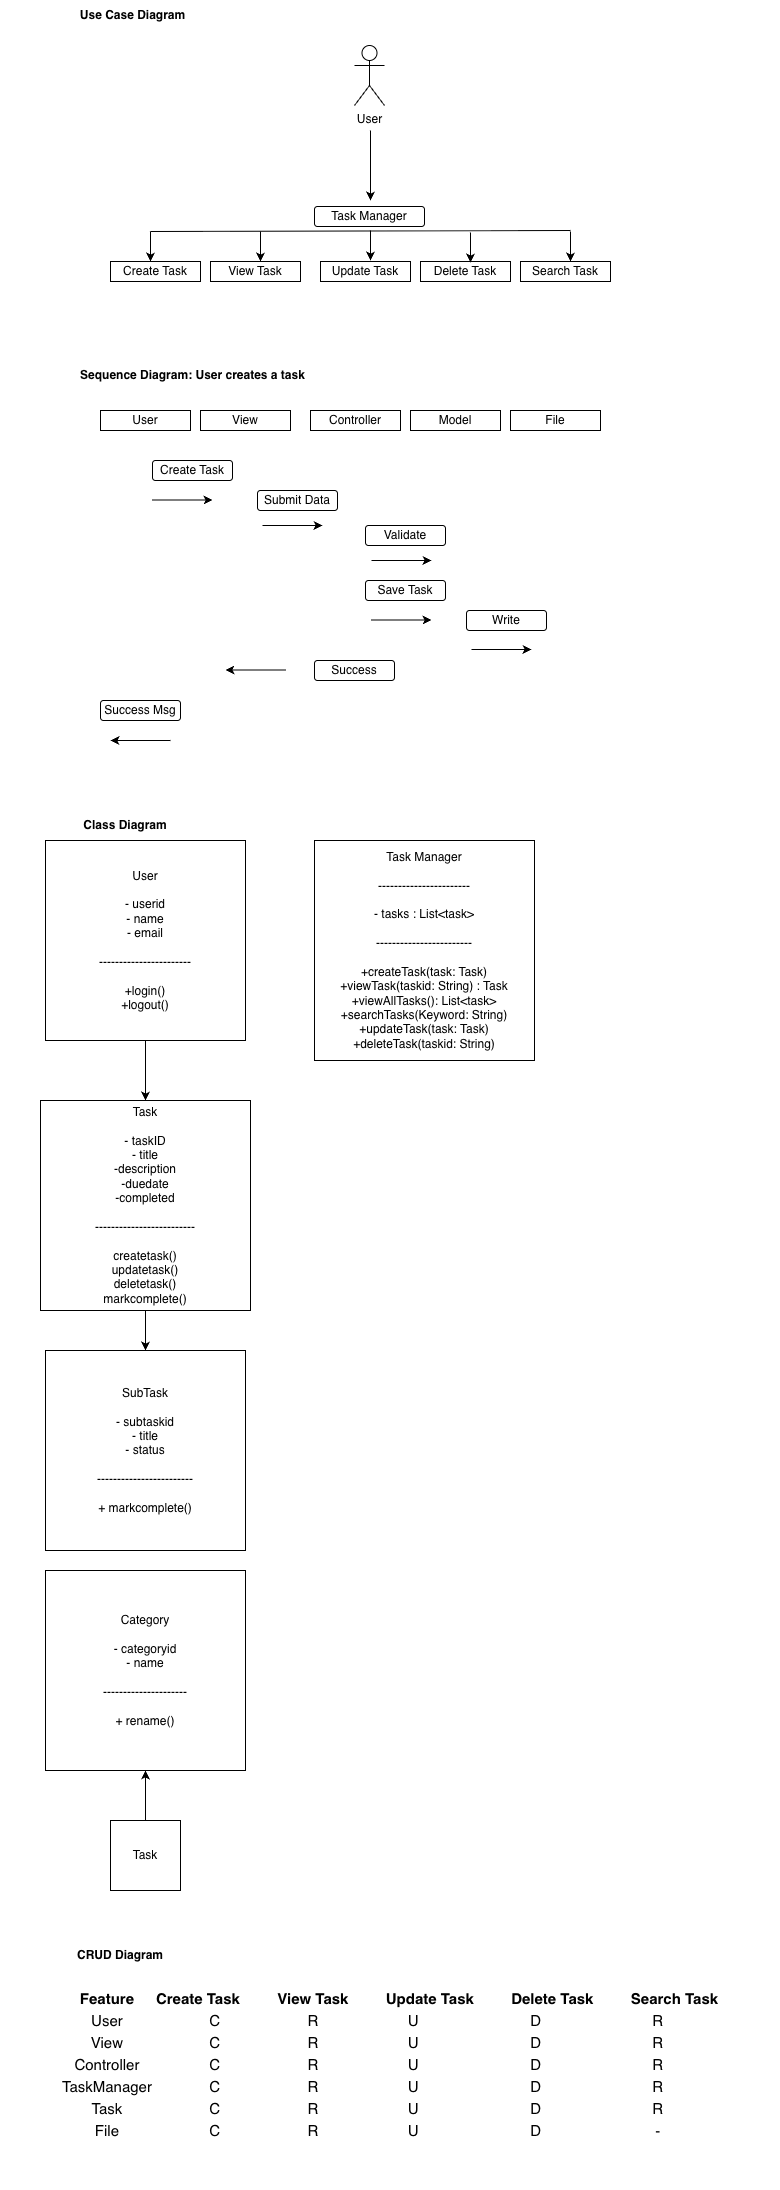

The diagram above was exported from draw.io. Its source (the exported page's mxGraphModel, read from the mxfile embedded in the PNG):
<mxGraphModel dx="709" dy="554" grid="1" gridSize="10" guides="1" tooltips="1" connect="1" arrows="1" fold="1" page="1" pageScale="1" pageWidth="827" pageHeight="1169" math="0" shadow="0">
  <root>
    <mxCell id="0" />
    <mxCell id="1" parent="0" />
    <mxCell id="nAOoPZYylBGu9f-NOg6F-3" edge="1" parent="1" style="edgeStyle=orthogonalEdgeStyle;rounded=0;orthogonalLoop=1;jettySize=auto;html=1;" value="">
      <mxGeometry relative="1" as="geometry">
        <mxPoint x="380" y="170" as="sourcePoint" />
        <mxPoint x="380" y="240" as="targetPoint" />
      </mxGeometry>
    </mxCell>
    <mxCell id="ilOiTmHryPLuIKD89X-J-1" edge="1" parent="1" style="endArrow=none;html=1;rounded=0;" value="">
      <mxGeometry height="50" relative="1" width="50" as="geometry">
        <mxPoint x="160" y="271" as="sourcePoint" />
        <mxPoint x="580" y="270" as="targetPoint" />
      </mxGeometry>
    </mxCell>
    <mxCell id="ilOiTmHryPLuIKD89X-J-2" parent="1" style="rounded=0;whiteSpace=wrap;html=1;" value="Create Task" vertex="1">
      <mxGeometry height="20" width="90" x="120" y="301" as="geometry" />
    </mxCell>
    <mxCell id="ilOiTmHryPLuIKD89X-J-3" parent="1" style="rounded=0;whiteSpace=wrap;html=1;" value="View Task&lt;span style=&quot;color: rgba(0, 0, 0, 0); font-family: monospace; font-size: 0px; text-align: start; white-space: nowrap;&quot;&gt;%3CmxGraphModel%3E%3Croot%3E%3CmxCell%20id%3D%220%22%2F%3E%3CmxCell%20id%3D%221%22%20parent%3D%220%22%2F%3E%3CmxCell%20id%3D%222%22%20parent%3D%221%22%20style%3D%22rounded%3D0%3BwhiteSpace%3Dwrap%3Bhtml%3D1%3B%22%20value%3D%22Create%20Task%22%20vertex%3D%221%22%3E%3CmxGeometry%20height%3D%2220%22%20width%3D%2290%22%20x%3D%22180%22%20y%3D%22270%22%20as%3D%22geometry%22%2F%3E%3C%2FmxCell%3E%3C%2Froot%3E%3C%2FmxGraphModel%3E&lt;/span&gt;" vertex="1">
      <mxGeometry height="20" width="90" x="220" y="301" as="geometry" />
    </mxCell>
    <mxCell id="ilOiTmHryPLuIKD89X-J-4" parent="1" style="rounded=0;whiteSpace=wrap;html=1;" value="Update Task" vertex="1">
      <mxGeometry height="20" width="90" x="330" y="301" as="geometry" />
    </mxCell>
    <mxCell id="ilOiTmHryPLuIKD89X-J-5" parent="1" style="rounded=0;whiteSpace=wrap;html=1;" value="Delete Task" vertex="1">
      <mxGeometry height="20" width="90" x="430" y="301" as="geometry" />
    </mxCell>
    <mxCell id="ilOiTmHryPLuIKD89X-J-6" edge="1" parent="1" style="endArrow=classic;html=1;rounded=0;" value="">
      <mxGeometry height="50" relative="1" width="50" as="geometry">
        <mxPoint x="160" y="271" as="sourcePoint" />
        <mxPoint x="160" y="301" as="targetPoint" />
      </mxGeometry>
    </mxCell>
    <mxCell id="ilOiTmHryPLuIKD89X-J-7" edge="1" parent="1" style="endArrow=classic;html=1;rounded=0;" value="">
      <mxGeometry height="50" relative="1" width="50" as="geometry">
        <mxPoint x="270" y="271" as="sourcePoint" />
        <mxPoint x="270" y="301" as="targetPoint" />
      </mxGeometry>
    </mxCell>
    <mxCell id="ilOiTmHryPLuIKD89X-J-8" edge="1" parent="1" style="endArrow=classic;html=1;rounded=0;" value="">
      <mxGeometry height="50" relative="1" width="50" as="geometry">
        <mxPoint x="480" y="272" as="sourcePoint" />
        <mxPoint x="480" y="302" as="targetPoint" />
      </mxGeometry>
    </mxCell>
    <mxCell id="ilOiTmHryPLuIKD89X-J-9" edge="1" parent="1" style="endArrow=classic;html=1;rounded=0;" value="">
      <mxGeometry height="50" relative="1" width="50" as="geometry">
        <mxPoint x="580" y="271" as="sourcePoint" />
        <mxPoint x="580" y="301" as="targetPoint" />
      </mxGeometry>
    </mxCell>
    <mxCell id="ilOiTmHryPLuIKD89X-J-10" parent="1" style="shape=umlActor;verticalLabelPosition=bottom;verticalAlign=top;html=1;outlineConnect=0;" value="User" vertex="1">
      <mxGeometry height="60" width="30" x="364" y="85" as="geometry" />
    </mxCell>
    <mxCell id="ilOiTmHryPLuIKD89X-J-15" parent="1" style="rounded=1;whiteSpace=wrap;html=1;" value="Task Manager" vertex="1">
      <mxGeometry height="20" width="110" x="324" y="246" as="geometry" />
    </mxCell>
    <mxCell id="ilOiTmHryPLuIKD89X-J-16" parent="1" style="rounded=0;whiteSpace=wrap;html=1;" value="Search Task" vertex="1">
      <mxGeometry height="20" width="90" x="530" y="301" as="geometry" />
    </mxCell>
    <mxCell id="ilOiTmHryPLuIKD89X-J-17" edge="1" parent="1" style="endArrow=classic;html=1;rounded=0;" value="">
      <mxGeometry height="50" relative="1" width="50" as="geometry">
        <mxPoint x="380" y="270" as="sourcePoint" />
        <mxPoint x="380" y="300" as="targetPoint" />
      </mxGeometry>
    </mxCell>
    <mxCell id="ilOiTmHryPLuIKD89X-J-20" parent="1" style="text;html=1;whiteSpace=wrap;strokeColor=none;fillColor=none;align=center;verticalAlign=middle;rounded=0;" value="&lt;b&gt;Use Case Diagram&lt;span style=&quot;color: rgba(0, 0, 0, 0); font-family: monospace; font-size: 0px; text-align: start; white-space: nowrap;&quot;&gt;%3CmxGraphModel%3E%3Croot%3E%3CmxCell%20id%3D%220%22%2F%3E%3CmxCell%20id%3D%221%22%20parent%3D%220%22%2F%3E%3CmxCell%20id%3D%222%22%20parent%3D%221%22%20style%3D%22shape%3DumlActor%3BverticalLabelPosition%3Dbottom%3BverticalAlign%3Dtop%3Bhtml%3D1%3BoutlineConnect%3D0%3B%22%20value%3D%22User%22%20vertex%3D%221%22%3E%3CmxGeometry%20height%3D%2260%22%20width%3D%2230%22%20x%3D%22364%22%20y%3D%2285%22%20as%3D%22geometry%22%2F%3E%3C%2FmxCell%3E%3C%2Froot%3E%3C%2FmxGraphModel%3E&lt;/span&gt;&lt;/b&gt;" vertex="1">
      <mxGeometry height="30" width="125" x="80" y="40" as="geometry" />
    </mxCell>
    <mxCell id="ilOiTmHryPLuIKD89X-J-23" parent="1" style="text;html=1;whiteSpace=wrap;strokeColor=none;fillColor=none;align=center;verticalAlign=middle;rounded=0;" value="&lt;b&gt;Sequence Diagram: User creates a task&lt;/b&gt;" vertex="1">
      <mxGeometry height="30" width="235" x="85" y="400" as="geometry" />
    </mxCell>
    <mxCell id="ilOiTmHryPLuIKD89X-J-25" parent="1" style="rounded=0;whiteSpace=wrap;html=1;" value="User" vertex="1">
      <mxGeometry height="20" width="90" x="110" y="450" as="geometry" />
    </mxCell>
    <mxCell id="ilOiTmHryPLuIKD89X-J-26" parent="1" style="rounded=0;whiteSpace=wrap;html=1;" value="View" vertex="1">
      <mxGeometry height="20" width="90" x="210" y="450" as="geometry" />
    </mxCell>
    <mxCell id="ilOiTmHryPLuIKD89X-J-27" parent="1" style="rounded=0;whiteSpace=wrap;html=1;" value="Controller" vertex="1">
      <mxGeometry height="20" width="90" x="320" y="450" as="geometry" />
    </mxCell>
    <mxCell id="ilOiTmHryPLuIKD89X-J-28" parent="1" style="rounded=0;whiteSpace=wrap;html=1;" value="Model" vertex="1">
      <mxGeometry height="20" width="90" x="420" y="450" as="geometry" />
    </mxCell>
    <mxCell id="ilOiTmHryPLuIKD89X-J-29" parent="1" style="rounded=0;whiteSpace=wrap;html=1;" value="File" vertex="1">
      <mxGeometry height="20" width="90" x="520" y="450" as="geometry" />
    </mxCell>
    <mxCell id="ilOiTmHryPLuIKD89X-J-30" parent="1" style="rounded=1;whiteSpace=wrap;html=1;" value="Create Task&lt;span style=&quot;color: rgba(0, 0, 0, 0); font-family: monospace; font-size: 0px; text-align: start; white-space: nowrap;&quot;&gt;%3CmxGraphModel%3E%3Croot%3E%3CmxCell%20id%3D%220%22%2F%3E%3CmxCell%20id%3D%221%22%20parent%3D%220%22%2F%3E%3CmxCell%20id%3D%222%22%20parent%3D%221%22%20style%3D%22rounded%3D1%3BwhiteSpace%3Dwrap%3Bhtml%3D1%3B%22%20value%3D%22Task%20Manager%22%20vertex%3D%221%22%3E%3CmxGeometry%20height%3D%2220%22%20width%3D%22110%22%20x%3D%22324%22%20y%3D%22246%22%20as%3D%22geometry%22%2F%3E%3C%2FmxCell%3E%3C%2Froot%3E%3C%2FmxGraphModel%3E&lt;/span&gt;" vertex="1">
      <mxGeometry height="20" width="80" x="162" y="500" as="geometry" />
    </mxCell>
    <mxCell id="ilOiTmHryPLuIKD89X-J-31" parent="1" style="rounded=1;whiteSpace=wrap;html=1;" value="Submit Data" vertex="1">
      <mxGeometry height="20" width="80" x="267" y="530" as="geometry" />
    </mxCell>
    <mxCell id="ilOiTmHryPLuIKD89X-J-32" parent="1" style="rounded=1;whiteSpace=wrap;html=1;" value="Validate" vertex="1">
      <mxGeometry height="20" width="80" x="375" y="565" as="geometry" />
    </mxCell>
    <mxCell id="ilOiTmHryPLuIKD89X-J-33" parent="1" style="rounded=1;whiteSpace=wrap;html=1;" value="Save Task" vertex="1">
      <mxGeometry height="20" width="80" x="375" y="620" as="geometry" />
    </mxCell>
    <mxCell id="ilOiTmHryPLuIKD89X-J-34" parent="1" style="rounded=1;whiteSpace=wrap;html=1;" value="Write" vertex="1">
      <mxGeometry height="20" width="80" x="476" y="650" as="geometry" />
    </mxCell>
    <mxCell id="ilOiTmHryPLuIKD89X-J-35" parent="1" style="rounded=1;whiteSpace=wrap;html=1;" value="Success" vertex="1">
      <mxGeometry height="20" width="80" x="324" y="700" as="geometry" />
    </mxCell>
    <mxCell id="ilOiTmHryPLuIKD89X-J-36" parent="1" style="rounded=1;whiteSpace=wrap;html=1;" value="Success Msg" vertex="1">
      <mxGeometry height="20" width="80" x="110" y="740" as="geometry" />
    </mxCell>
    <mxCell id="ilOiTmHryPLuIKD89X-J-38" edge="1" parent="1" style="endArrow=classic;html=1;rounded=0;" value="">
      <mxGeometry height="50" relative="1" width="50" as="geometry">
        <mxPoint x="162" y="539.5" as="sourcePoint" />
        <mxPoint x="222" y="539.5" as="targetPoint" />
      </mxGeometry>
    </mxCell>
    <mxCell id="ilOiTmHryPLuIKD89X-J-39" edge="1" parent="1" style="endArrow=classic;html=1;rounded=0;" value="">
      <mxGeometry height="50" relative="1" width="50" as="geometry">
        <mxPoint x="272" y="565" as="sourcePoint" />
        <mxPoint x="332" y="565" as="targetPoint" />
      </mxGeometry>
    </mxCell>
    <mxCell id="ilOiTmHryPLuIKD89X-J-41" edge="1" parent="1" style="endArrow=classic;html=1;rounded=0;" value="">
      <mxGeometry height="50" relative="1" width="50" as="geometry">
        <mxPoint x="381" y="600" as="sourcePoint" />
        <mxPoint x="441" y="600" as="targetPoint" />
      </mxGeometry>
    </mxCell>
    <mxCell id="ilOiTmHryPLuIKD89X-J-42" edge="1" parent="1" style="endArrow=classic;html=1;rounded=0;" value="">
      <mxGeometry height="50" relative="1" width="50" as="geometry">
        <mxPoint x="381" y="659.5" as="sourcePoint" />
        <mxPoint x="441" y="659.5" as="targetPoint" />
      </mxGeometry>
    </mxCell>
    <mxCell id="ilOiTmHryPLuIKD89X-J-43" edge="1" parent="1" style="endArrow=classic;html=1;rounded=0;" value="">
      <mxGeometry height="50" relative="1" width="50" as="geometry">
        <mxPoint x="481" y="689" as="sourcePoint" />
        <mxPoint x="541" y="689" as="targetPoint" />
      </mxGeometry>
    </mxCell>
    <mxCell id="ilOiTmHryPLuIKD89X-J-45" edge="1" parent="1" style="endArrow=classic;html=1;rounded=0;" value="">
      <mxGeometry height="50" relative="1" width="50" as="geometry">
        <mxPoint x="295" y="709.5" as="sourcePoint" />
        <mxPoint x="235" y="709.5" as="targetPoint" />
      </mxGeometry>
    </mxCell>
    <mxCell id="ilOiTmHryPLuIKD89X-J-46" edge="1" parent="1" style="endArrow=classic;html=1;rounded=0;" value="">
      <mxGeometry height="50" relative="1" width="50" as="geometry">
        <mxPoint x="180" y="780" as="sourcePoint" />
        <mxPoint x="120" y="780" as="targetPoint" />
      </mxGeometry>
    </mxCell>
    <mxCell id="ilOiTmHryPLuIKD89X-J-48" parent="1" style="text;html=1;whiteSpace=wrap;strokeColor=none;fillColor=none;align=center;verticalAlign=middle;rounded=0;" value="&lt;b&gt;Class Diagram&lt;/b&gt;" vertex="1">
      <mxGeometry height="30" width="110" x="80" y="850" as="geometry" />
    </mxCell>
    <mxCell id="ilOiTmHryPLuIKD89X-J-58" edge="1" parent="1" source="ilOiTmHryPLuIKD89X-J-50" style="edgeStyle=orthogonalEdgeStyle;rounded=0;orthogonalLoop=1;jettySize=auto;html=1;" target="ilOiTmHryPLuIKD89X-J-56" value="">
      <mxGeometry relative="1" as="geometry" />
    </mxCell>
    <mxCell id="ilOiTmHryPLuIKD89X-J-50" parent="1" style="whiteSpace=wrap;html=1;aspect=fixed;" value="Task&lt;div&gt;&lt;br&gt;&lt;/div&gt;&lt;div&gt;- taskID&lt;/div&gt;&lt;div&gt;- title&lt;/div&gt;&lt;div&gt;-description&lt;/div&gt;&lt;div&gt;-duedate&lt;/div&gt;&lt;div&gt;-completed&lt;/div&gt;&lt;div&gt;&lt;br&gt;&lt;/div&gt;&lt;div&gt;-------------------------&lt;/div&gt;&lt;div&gt;&lt;br&gt;&lt;/div&gt;&lt;div&gt;createtask()&lt;br&gt;updatetask()&lt;/div&gt;&lt;div&gt;deletetask()&lt;/div&gt;&lt;div&gt;markcomplete()&lt;/div&gt;" vertex="1">
      <mxGeometry height="210" width="210" x="50" y="1140" as="geometry" />
    </mxCell>
    <mxCell id="ilOiTmHryPLuIKD89X-J-52" parent="1" style="text;html=1;whiteSpace=wrap;strokeColor=none;fillColor=none;align=center;verticalAlign=middle;rounded=0;" value="&lt;b&gt;CRUD Diagram&lt;/b&gt;" vertex="1">
      <mxGeometry height="30" width="110" x="75" y="1980" as="geometry" />
    </mxCell>
    <mxCell id="ilOiTmHryPLuIKD89X-J-53" parent="1" style="text;whiteSpace=wrap;html=1;align=center;" value="&lt;table&gt;&lt;thead&gt;&lt;tr&gt;&lt;th&gt;&lt;font style=&quot;font-size: 15px;&quot;&gt;Feature&lt;/font&gt;&lt;/th&gt;&lt;th&gt;&lt;font style=&quot;font-size: 15px;&quot;&gt;Create Task&amp;nbsp; &amp;nbsp; &amp;nbsp; &amp;nbsp;&amp;nbsp;&lt;/font&gt;&lt;/th&gt;&lt;th&gt;&lt;font style=&quot;font-size: 15px;&quot;&gt;View Task&lt;/font&gt;&lt;/th&gt;&lt;th&gt;&lt;font style=&quot;font-size: 15px;&quot;&gt;&amp;nbsp; &amp;nbsp; &amp;nbsp; &amp;nbsp; Update Task&lt;/font&gt;&lt;/th&gt;&lt;th&gt;&lt;font style=&quot;font-size: 15px;&quot;&gt;&amp;nbsp; &amp;nbsp; &amp;nbsp; &amp;nbsp; Delete Task&lt;/font&gt;&lt;/th&gt;&lt;th&gt;&lt;font style=&quot;font-size: 15px;&quot;&gt;&amp;nbsp; &amp;nbsp; &amp;nbsp; &amp;nbsp; Search Task&lt;/font&gt;&lt;/th&gt;&lt;/tr&gt;&lt;/thead&gt;&lt;tbody&gt;&lt;tr&gt;&lt;td&gt;&lt;font style=&quot;font-size: 15px;&quot;&gt;User&lt;/font&gt;&lt;/td&gt;&lt;td&gt;&lt;font style=&quot;font-size: 15px;&quot;&gt;C&lt;/font&gt;&lt;/td&gt;&lt;td&gt;&lt;font style=&quot;font-size: 15px;&quot;&gt;R&lt;/font&gt;&lt;/td&gt;&lt;td&gt;&lt;font style=&quot;font-size: 15px;&quot;&gt;U&lt;/font&gt;&lt;/td&gt;&lt;td&gt;&lt;font style=&quot;font-size: 15px;&quot;&gt;D&lt;/font&gt;&lt;/td&gt;&lt;td&gt;&lt;font style=&quot;font-size: 15px;&quot;&gt;R&lt;/font&gt;&lt;/td&gt;&lt;/tr&gt;&lt;tr&gt;&lt;td&gt;&lt;font style=&quot;font-size: 15px;&quot;&gt;View&lt;/font&gt;&lt;/td&gt;&lt;td&gt;&lt;font style=&quot;font-size: 15px;&quot;&gt;C&lt;/font&gt;&lt;/td&gt;&lt;td&gt;&lt;font style=&quot;font-size: 15px;&quot;&gt;R&lt;/font&gt;&lt;/td&gt;&lt;td&gt;&lt;font style=&quot;font-size: 15px;&quot;&gt;U&lt;/font&gt;&lt;/td&gt;&lt;td&gt;&lt;font style=&quot;font-size: 15px;&quot;&gt;D&lt;/font&gt;&lt;/td&gt;&lt;td&gt;&lt;font style=&quot;font-size: 15px;&quot;&gt;R&lt;/font&gt;&lt;/td&gt;&lt;/tr&gt;&lt;tr&gt;&lt;td&gt;&lt;font style=&quot;font-size: 15px;&quot;&gt;Controller&lt;/font&gt;&lt;/td&gt;&lt;td&gt;&lt;font style=&quot;font-size: 15px;&quot;&gt;C&lt;/font&gt;&lt;/td&gt;&lt;td&gt;&lt;font style=&quot;font-size: 15px;&quot;&gt;R&lt;/font&gt;&lt;/td&gt;&lt;td&gt;&lt;font style=&quot;font-size: 15px;&quot;&gt;U&lt;/font&gt;&lt;/td&gt;&lt;td&gt;&lt;font style=&quot;font-size: 15px;&quot;&gt;D&lt;/font&gt;&lt;/td&gt;&lt;td&gt;&lt;font style=&quot;font-size: 15px;&quot;&gt;R&lt;/font&gt;&lt;/td&gt;&lt;/tr&gt;&lt;tr&gt;&lt;td&gt;&lt;font style=&quot;font-size: 15px;&quot;&gt;TaskManager&lt;/font&gt;&lt;/td&gt;&lt;td&gt;&lt;font style=&quot;font-size: 15px;&quot;&gt;C&lt;/font&gt;&lt;/td&gt;&lt;td&gt;&lt;font style=&quot;font-size: 15px;&quot;&gt;R&lt;/font&gt;&lt;/td&gt;&lt;td&gt;&lt;font style=&quot;font-size: 15px;&quot;&gt;U&lt;/font&gt;&lt;/td&gt;&lt;td&gt;&lt;font style=&quot;font-size: 15px;&quot;&gt;D&lt;/font&gt;&lt;/td&gt;&lt;td&gt;&lt;font style=&quot;font-size: 15px;&quot;&gt;R&lt;/font&gt;&lt;/td&gt;&lt;/tr&gt;&lt;tr&gt;&lt;td&gt;&lt;font style=&quot;font-size: 15px;&quot;&gt;Task&lt;/font&gt;&lt;/td&gt;&lt;td&gt;&lt;font style=&quot;font-size: 15px;&quot;&gt;C&lt;/font&gt;&lt;/td&gt;&lt;td&gt;&lt;font style=&quot;font-size: 15px;&quot;&gt;R&lt;/font&gt;&lt;/td&gt;&lt;td&gt;&lt;font style=&quot;font-size: 15px;&quot;&gt;U&lt;/font&gt;&lt;/td&gt;&lt;td&gt;&lt;font style=&quot;font-size: 15px;&quot;&gt;D&lt;/font&gt;&lt;/td&gt;&lt;td&gt;&lt;font style=&quot;font-size: 15px;&quot;&gt;R&lt;/font&gt;&lt;/td&gt;&lt;/tr&gt;&lt;tr&gt;&lt;td&gt;&lt;font style=&quot;font-size: 15px;&quot;&gt;File&lt;/font&gt;&lt;/td&gt;&lt;td&gt;&lt;font style=&quot;font-size: 15px;&quot;&gt;C&lt;/font&gt;&lt;/td&gt;&lt;td&gt;&lt;font style=&quot;font-size: 15px;&quot;&gt;R&lt;/font&gt;&lt;/td&gt;&lt;td&gt;&lt;font style=&quot;font-size: 15px;&quot;&gt;U&lt;/font&gt;&lt;/td&gt;&lt;td&gt;&lt;font style=&quot;font-size: 15px;&quot;&gt;D&lt;/font&gt;&lt;/td&gt;&lt;td&gt;&lt;font style=&quot;font-size: 15px;&quot;&gt;-&lt;/font&gt;&lt;/td&gt;&lt;/tr&gt;&lt;/tbody&gt;&lt;/table&gt;" vertex="1">
      <mxGeometry height="210" width="780" x="10" y="2020" as="geometry" />
    </mxCell>
    <mxCell id="ilOiTmHryPLuIKD89X-J-55" edge="1" parent="1" source="ilOiTmHryPLuIKD89X-J-54" style="edgeStyle=orthogonalEdgeStyle;rounded=0;orthogonalLoop=1;jettySize=auto;html=1;" target="ilOiTmHryPLuIKD89X-J-50" value="">
      <mxGeometry relative="1" as="geometry" />
    </mxCell>
    <mxCell id="ilOiTmHryPLuIKD89X-J-54" parent="1" style="whiteSpace=wrap;html=1;aspect=fixed;" value="User&lt;div&gt;&lt;br&gt;&lt;/div&gt;&lt;div&gt;- userid&lt;/div&gt;&lt;div&gt;- name&lt;/div&gt;&lt;div&gt;- email&lt;/div&gt;&lt;div&gt;&lt;br&gt;&lt;/div&gt;&lt;div&gt;-----------------------&lt;/div&gt;&lt;div&gt;&lt;br&gt;&lt;/div&gt;&lt;div&gt;+login()&lt;/div&gt;&lt;div&gt;+logout()&lt;/div&gt;" vertex="1">
      <mxGeometry height="200" width="200" x="55" y="880" as="geometry" />
    </mxCell>
    <mxCell id="ilOiTmHryPLuIKD89X-J-56" parent="1" style="whiteSpace=wrap;html=1;aspect=fixed;" value="SubTask&lt;div&gt;&lt;br&gt;&lt;/div&gt;&lt;div&gt;- subtaskid&lt;/div&gt;&lt;div&gt;- title&lt;/div&gt;&lt;div&gt;- status&lt;/div&gt;&lt;div&gt;&lt;br&gt;&lt;/div&gt;&lt;div&gt;------------------------&lt;/div&gt;&lt;div&gt;&lt;br&gt;&lt;/div&gt;&lt;div&gt;+ markcomplete()&lt;/div&gt;" vertex="1">
      <mxGeometry height="200" width="200" x="55" y="1390" as="geometry" />
    </mxCell>
    <mxCell id="ilOiTmHryPLuIKD89X-J-57" parent="1" style="whiteSpace=wrap;html=1;aspect=fixed;" value="Category&lt;div&gt;&lt;br&gt;&lt;/div&gt;&lt;div&gt;- categoryid&lt;/div&gt;&lt;div&gt;- name&lt;/div&gt;&lt;div&gt;&lt;br&gt;&lt;/div&gt;&lt;div&gt;---------------------&lt;/div&gt;&lt;div&gt;&lt;br&gt;&lt;/div&gt;&lt;div&gt;+ rename()&lt;/div&gt;" vertex="1">
      <mxGeometry height="200" width="200" x="55" y="1610" as="geometry" />
    </mxCell>
    <mxCell id="ilOiTmHryPLuIKD89X-J-60" edge="1" parent="1" source="ilOiTmHryPLuIKD89X-J-59" style="edgeStyle=orthogonalEdgeStyle;rounded=0;orthogonalLoop=1;jettySize=auto;html=1;" target="ilOiTmHryPLuIKD89X-J-57" value="">
      <mxGeometry relative="1" as="geometry" />
    </mxCell>
    <mxCell id="ilOiTmHryPLuIKD89X-J-59" parent="1" style="whiteSpace=wrap;html=1;aspect=fixed;" value="Task" vertex="1">
      <mxGeometry height="70" width="70" x="120" y="1860" as="geometry" />
    </mxCell>
    <mxCell id="ilOiTmHryPLuIKD89X-J-61" parent="1" style="whiteSpace=wrap;html=1;aspect=fixed;" value="Task Manager&lt;div&gt;&lt;br&gt;&lt;/div&gt;&lt;div&gt;-----------------------&lt;/div&gt;&lt;div&gt;&lt;br&gt;&lt;/div&gt;&lt;div&gt;- tasks : List&amp;lt;task&amp;gt;&lt;/div&gt;&lt;div&gt;&lt;br&gt;&lt;/div&gt;&lt;div&gt;------------------------&lt;/div&gt;&lt;div&gt;&lt;br&gt;&lt;/div&gt;&lt;div&gt;+createTask(task: Task)&lt;/div&gt;&lt;div&gt;+viewTask(taskid: String) : Task&lt;/div&gt;&lt;div&gt;+viewAllTasks(): List&amp;lt;task&amp;gt;&lt;/div&gt;&lt;div&gt;+searchTasks(Keyword: String)&lt;/div&gt;&lt;div&gt;+updateTask(task: Task)&lt;/div&gt;&lt;div&gt;+deleteTask(taskid: String)&lt;/div&gt;" vertex="1">
      <mxGeometry height="220" width="220" x="324" y="880" as="geometry" />
    </mxCell>
  </root>
</mxGraphModel>